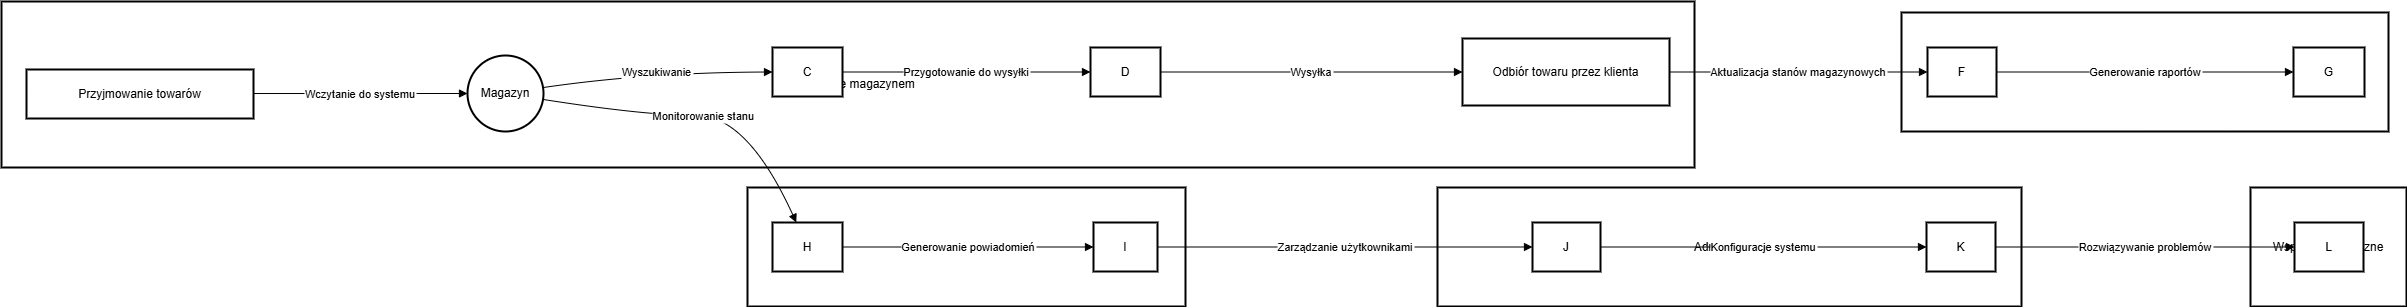

The diagram above was exported from draw.io. Its source (the exported page's mxGraphModel, read from the mxfile embedded in the PNG):
<mxGraphModel>
  <root>
    <mxCell id="0" />
    <mxCell id="1" parent="0" />
    <mxCell id="2" value="Wsparcie techniczne" style="whiteSpace=wrap;strokeWidth=2;" vertex="1" parent="1">
      <mxGeometry x="2257" y="194" width="156" height="119" as="geometry" />
    </mxCell>
    <mxCell id="3" value="Administrator" style="whiteSpace=wrap;strokeWidth=2;" vertex="1" parent="1">
      <mxGeometry x="1444" y="194" width="584" height="119" as="geometry" />
    </mxCell>
    <mxCell id="4" value="System" style="whiteSpace=wrap;strokeWidth=2;" vertex="1" parent="1">
      <mxGeometry x="754" y="194" width="438" height="119" as="geometry" />
    </mxCell>
    <mxCell id="5" value="Integracje" style="whiteSpace=wrap;strokeWidth=2;" vertex="1" parent="1">
      <mxGeometry x="1908" y="19" width="487" height="119" as="geometry" />
    </mxCell>
    <mxCell id="6" value="Zarządzanie magazynem" style="whiteSpace=wrap;strokeWidth=2;" vertex="1" parent="1">
      <mxGeometry x="8" y="8" width="1693" height="166" as="geometry" />
    </mxCell>
    <mxCell id="7" value="Przyjmowanie towarów" style="whiteSpace=wrap;strokeWidth=2;" vertex="1" parent="1">
      <mxGeometry x="33" y="76" width="227" height="49" as="geometry" />
    </mxCell>
    <mxCell id="8" value="Magazyn" style="ellipse;aspect=fixed;strokeWidth=2;whiteSpace=wrap;" vertex="1" parent="1">
      <mxGeometry x="474" y="62" width="76" height="76" as="geometry" />
    </mxCell>
    <mxCell id="9" value="C" style="whiteSpace=wrap;strokeWidth=2;" vertex="1" parent="1">
      <mxGeometry x="779" y="54" width="70" height="49" as="geometry" />
    </mxCell>
    <mxCell id="10" value="D" style="whiteSpace=wrap;strokeWidth=2;" vertex="1" parent="1">
      <mxGeometry x="1097" y="54" width="70" height="49" as="geometry" />
    </mxCell>
    <mxCell id="11" value="Odbiór towaru przez klienta" style="whiteSpace=wrap;strokeWidth=2;" vertex="1" parent="1">
      <mxGeometry x="1469" y="45" width="207" height="67" as="geometry" />
    </mxCell>
    <mxCell id="12" value="F" style="whiteSpace=wrap;strokeWidth=2;" vertex="1" parent="1">
      <mxGeometry x="1934" y="54" width="69" height="49" as="geometry" />
    </mxCell>
    <mxCell id="13" value="G" style="whiteSpace=wrap;strokeWidth=2;" vertex="1" parent="1">
      <mxGeometry x="2300" y="54" width="71" height="49" as="geometry" />
    </mxCell>
    <mxCell id="14" value="H" style="whiteSpace=wrap;strokeWidth=2;" vertex="1" parent="1">
      <mxGeometry x="779" y="229" width="70" height="49" as="geometry" />
    </mxCell>
    <mxCell id="15" value="I" style="whiteSpace=wrap;strokeWidth=2;" vertex="1" parent="1">
      <mxGeometry x="1100" y="229" width="64" height="49" as="geometry" />
    </mxCell>
    <mxCell id="16" value="J" style="whiteSpace=wrap;strokeWidth=2;" vertex="1" parent="1">
      <mxGeometry x="1539" y="229" width="68" height="49" as="geometry" />
    </mxCell>
    <mxCell id="17" value="K" style="whiteSpace=wrap;strokeWidth=2;" vertex="1" parent="1">
      <mxGeometry x="1933" y="229" width="69" height="49" as="geometry" />
    </mxCell>
    <mxCell id="18" value="L" style="whiteSpace=wrap;strokeWidth=2;" vertex="1" parent="1">
      <mxGeometry x="2301" y="229" width="69" height="49" as="geometry" />
    </mxCell>
    <mxCell id="19" value="Wczytanie do systemu" style="curved=1;startArrow=none;endArrow=block;exitX=1;exitY=0.49;entryX=0;entryY=0.5;" edge="1" parent="1" source="7" target="8">
      <mxGeometry relative="1" as="geometry">
        <Array as="points" />
      </mxGeometry>
    </mxCell>
    <mxCell id="20" value="Wyszukiwanie" style="curved=1;startArrow=none;endArrow=block;exitX=1;exitY=0.42;entryX=0;entryY=0.5;" edge="1" parent="1" source="8" target="9">
      <mxGeometry relative="1" as="geometry">
        <Array as="points">
          <mxPoint x="652" y="79" />
        </Array>
      </mxGeometry>
    </mxCell>
    <mxCell id="21" value="Przygotowanie do wysyłki" style="curved=1;startArrow=none;endArrow=block;exitX=0.99;exitY=0.5;entryX=0;entryY=0.5;" edge="1" parent="1" source="9" target="10">
      <mxGeometry relative="1" as="geometry">
        <Array as="points" />
      </mxGeometry>
    </mxCell>
    <mxCell id="22" value="Wysyłka" style="curved=1;startArrow=none;endArrow=block;exitX=1;exitY=0.5;entryX=0;entryY=0.5;" edge="1" parent="1" source="10" target="11">
      <mxGeometry relative="1" as="geometry">
        <Array as="points" />
      </mxGeometry>
    </mxCell>
    <mxCell id="23" value="Aktualizacja stanów magazynowych" style="curved=1;startArrow=none;endArrow=block;exitX=1;exitY=0.5;entryX=0;entryY=0.5;" edge="1" parent="1" source="11" target="12">
      <mxGeometry relative="1" as="geometry">
        <Array as="points" />
      </mxGeometry>
    </mxCell>
    <mxCell id="24" value="Generowanie raportów" style="curved=1;startArrow=none;endArrow=block;exitX=0.99;exitY=0.5;entryX=-0.01;entryY=0.5;" edge="1" parent="1" source="12" target="13">
      <mxGeometry relative="1" as="geometry">
        <Array as="points" />
      </mxGeometry>
    </mxCell>
    <mxCell id="25" value="Monitorowanie stanu" style="curved=1;startArrow=none;endArrow=block;exitX=1;exitY=0.58;entryX=0.34;entryY=0;" edge="1" parent="1" source="8" target="14">
      <mxGeometry relative="1" as="geometry">
        <Array as="points">
          <mxPoint x="652" y="122" />
          <mxPoint x="754" y="122" />
        </Array>
      </mxGeometry>
    </mxCell>
    <mxCell id="26" value="Generowanie powiadomień" style="curved=1;startArrow=none;endArrow=block;exitX=1;exitY=0.5;entryX=0;entryY=0.5;" edge="1" parent="1" source="14" target="15">
      <mxGeometry relative="1" as="geometry">
        <Array as="points" />
      </mxGeometry>
    </mxCell>
    <mxCell id="27" value="Zarządzanie użytkownikami" style="curved=1;startArrow=none;endArrow=block;exitX=1.01;exitY=0.5;entryX=0;entryY=0.5;" edge="1" parent="1" source="15" target="16">
      <mxGeometry relative="1" as="geometry">
        <Array as="points" />
      </mxGeometry>
    </mxCell>
    <mxCell id="28" value="Konfiguracje systemu" style="curved=1;startArrow=none;endArrow=block;exitX=0.99;exitY=0.5;entryX=0.01;entryY=0.5;" edge="1" parent="1" source="16" target="17">
      <mxGeometry relative="1" as="geometry">
        <Array as="points" />
      </mxGeometry>
    </mxCell>
    <mxCell id="29" value="Rozwiązywanie problemów" style="curved=1;startArrow=none;endArrow=block;exitX=1.01;exitY=0.5;entryX=0;entryY=0.5;" edge="1" parent="1" source="17" target="18">
      <mxGeometry relative="1" as="geometry">
        <Array as="points" />
      </mxGeometry>
    </mxCell>
  </root>
</mxGraphModel>